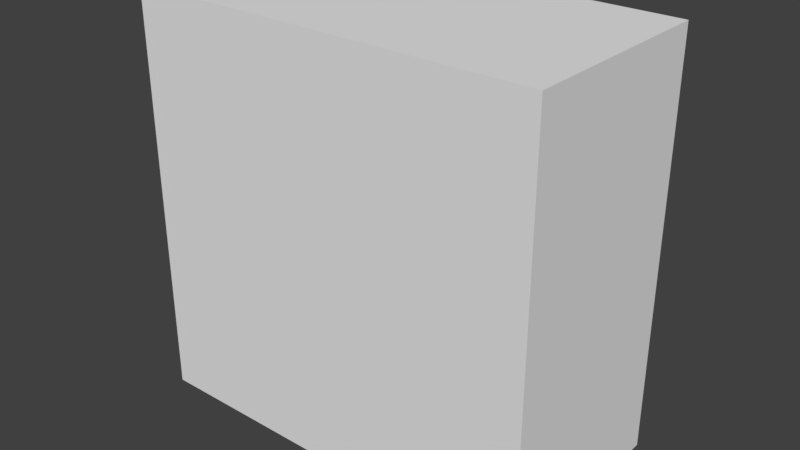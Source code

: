 # Source: tile.blend  (saved by Blender 2.78.0; exported with 4.5.12 LTS)
import bpy
from mathutils import Matrix  # noqa: F401  (used for matrix-valued properties, if any)

bpy.ops.wm.read_factory_settings(use_empty=True)
scene = bpy.context.scene
scene.name = 'Scene'

# ---- collections
col_collection_1 = bpy.data.collections.new('Collection 1'); scene.collection.children.link(col_collection_1)

# ---- world
world_world = bpy.data.worlds.new('World'); scene.world = world_world
world_world.color = (0.05088, 0.05088, 0.05088)
world_world.use_sun_shadow = False
world_world.sun_shadow_jitter_overblur = 0.0
world_world.cycles.sampling_method = 'MANUAL'

# ---- meshes
me_cube_002 = bpy.data.meshes.new('Cube.002')
me_cube_002.from_pydata([(-0.5, -0.4992, -0.5), (-0.5, -0.4992, 0.5), (-0.5, -0.001788, -0.5), (-0.5, -0.001788, 0.5), (0.5, -0.4992, -0.5), (0.5, -0.4992, 0.5), (0.5, -0.001788, -0.5), (0.5, -0.001788, 0.5)], [], [(0, 1, 3, 2), (2, 3, 7, 6), (6, 7, 5, 4), (4, 5, 1, 0), (2, 6, 4, 0), (7, 3, 1, 5)])
me_cube_002.use_remesh_preserve_volume = False
me_cube_002.use_remesh_preserve_attributes = False
me_cube_002.use_mirror_vertex_groups = False
me_cube_002.update()

# ---- objects
ob_cube = bpy.data.objects.new('Cube', me_cube_002)

# ---- transforms, parenting, visibility, modifiers, constraints
ob_cube.location = (0.0, 0.0, 0.0)
ob_cube.lineart.crease_threshold = 0.0

# ---- collection membership
col_collection_1.objects.link(ob_cube)

# ---- scene / render settings (as saved in the file)
scene.frame_start = 1; scene.frame_end = 250; scene.frame_set(1)
scene.render.engine = 'BLENDER_EEVEE_NEXT'
scene.render.resolution_percentage = 50
scene.render.dither_intensity = 0.0
scene.cycles.use_denoising = False
scene.cycles.samples = 128
scene.cycles.sampling_pattern = 'TABULATED_SOBOL'
scene.cycles.light_sampling_threshold = 0.0
scene.cycles.use_adaptive_sampling = False
scene.cycles.use_light_tree = False
scene.cycles.blur_glossy = 0.0
scene.cycles.sample_clamp_indirect = 0.0
scene.view_settings.view_transform = 'Standard'
bpy.context.view_layer.update()

# ---- added for rendering (the .blend has no active camera and no usable light): camera, sun
cam_auto = bpy.data.cameras.new('AutoCamera')
cam_auto.lens = 50.0
cam_auto.sensor_width = 36.0
cam_auto.clip_end = 1000.0
ob_auto_camera = bpy.data.objects.new('AutoCamera', cam_auto)
scene.collection.objects.link(ob_auto_camera)
ob_auto_camera.location = (1.38703, -1.91492, 1.10963)
ob_auto_camera.rotation_euler = (1.09748, -7.21219e-08, 0.694738)
scene.camera = ob_auto_camera
light_auto_sun = bpy.data.lights.new('AutoSun', 'SUN')
light_auto_sun.energy = 3.0
light_auto_sun.angle = 0.0523599
ob_auto_sun = bpy.data.objects.new('AutoSun', light_auto_sun)
scene.collection.objects.link(ob_auto_sun)
ob_auto_sun.rotation_euler = (0.872665, 0.174533, 0.523599)
bpy.context.view_layer.update()
